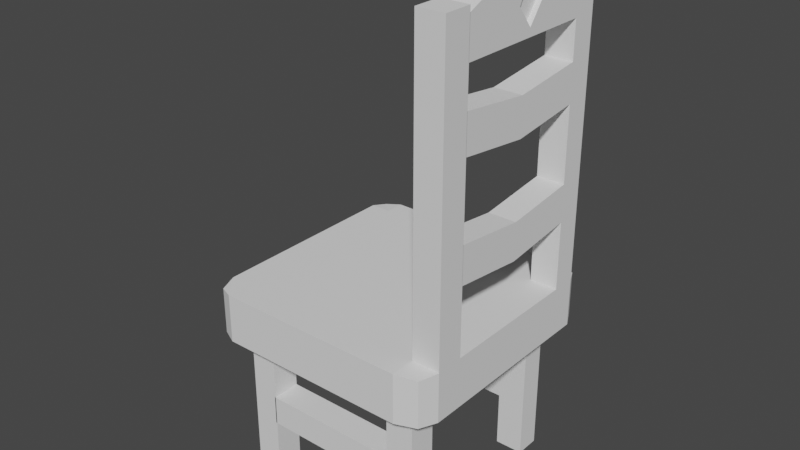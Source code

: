 # Source: chair.blend  (saved by Blender 3.6.13; exported with 4.5.12 LTS)
import bpy
from mathutils import Matrix  # noqa: F401  (used for matrix-valued properties, if any)

bpy.ops.wm.read_factory_settings(use_empty=True)
scene = bpy.context.scene
scene.name = 'Scene'

# ---- world
world_world = bpy.data.worlds.new('World'); scene.world = world_world
world_world.use_nodes = True; world_world.node_tree.nodes.clear()
_N = world_world.node_tree.nodes; _L = world_world.node_tree.links
n0 = _N.new('ShaderNodeOutputWorld'); n0.name = 'World Output'; n0.location = (300, 300)
n1 = _N.new('ShaderNodeBackground'); n1.name = 'Background'; n1.location = (10, 300)
n1.inputs[0].default_value = (0.05088, 0.05088, 0.05088, 1.0)
_L.new(n1.outputs[0], n0.inputs[0])
n0.is_active_output = True
world_world.color = (0.05088, 0.05088, 0.05088)
world_world.use_sun_shadow = False
world_world.sun_shadow_jitter_overblur = 0.0

# ---- meshes
me_cube_001 = bpy.data.meshes.new('Cube.001')
me_cube_001.from_pydata([(-0.9462, -0.9462, -0.902), (-0.9462, -0.9462, 0.9905), (-0.9462, 0.9462, -0.902), (-0.9462, 0.9462, 0.9905), (0.9462, -0.9462, -0.902), (0.9462, -0.9462, 0.9905), (0.9462, 0.9462, -0.902), (0.9462, 0.9462, 0.9905), (-0.8269, 1.0, -1.0), (-0.8269, 1.0, 1.0), (-0.8269, -1.0, -1.0), (-0.8269, -1.0, 1.0), (-1.0, -0.7953, -1.0), (-1.0, -0.7953, 1.0), (1.0, -0.7953, -1.0), (1.0, -0.7953, 1.0), (-0.8269, -0.7953, 1.0), (-0.8269, -0.7953, -1.0), (-0.606, -0.7953, 1.0), (1.0, -0.5628, -1.0), (1.0, -0.5628, 1.0), (-0.8269, -0.5628, 1.0), (-0.606, -0.5628, 1.0), (-1.0, 0.8372, 1.0), (1.0, 0.8372, -1.0), (-1.0, 0.8372, -1.0), (1.0, 0.8372, 1.0), (-0.8269, 0.8372, 1.0), (-0.8269, 0.8372, -1.0), (-0.606, 0.8372, 1.0), (1.0, 0.6319, 1.0), (-0.8269, 0.6319, 1.0), (-0.606, 0.6319, 1.0), (1.0, 0.6319, -1.0), (0.7712, 1.0, 1.0), (0.7712, -1.0, -1.0), (0.7712, 1.0, -1.0), (0.7712, -1.0, 1.0), (0.7712, -0.7953, 1.0), (0.7712, -0.7953, -1.0), (0.7712, -0.5628, -1.0), (0.7712, -0.5628, 1.0), (0.7712, 0.8372, 1.0), (0.7712, 0.8372, -1.0), (0.7712, 0.6319, 1.0), (0.7712, 0.6319, -1.0), (0.537, -0.7953, 1.0), (0.537, -0.5628, 1.0), (0.537, 0.8372, 1.0), (0.537, 0.6319, 1.0), (-0.8269, -0.5628, 13.13), (-0.8269, -0.7953, 13.13), (-0.606, -0.5628, 13.13), (-0.606, -0.7953, 13.13), (-0.8269, 0.8372, 13.13), (-0.606, 0.8372, 13.13), (-0.8269, 0.6319, 13.13), (-0.606, 0.6319, 13.13), (0.537, -0.7953, 13.13), (0.7712, -0.7953, 13.13), (0.537, -0.5628, 13.13), (0.7712, -0.5628, 13.13), (0.537, 0.8372, 13.13), (0.7712, 0.8372, 13.13), (0.537, 0.6319, 13.13), (0.7712, 0.6319, 13.13), (-1.0, 0.8372, 2.471), (-0.9462, 0.9462, 2.382), (0.7712, 1.0, 2.471), (0.9462, 0.9462, 2.382), (1.0, -0.7953, 2.471), (0.9462, -0.9462, 2.382), (-0.8269, -1.0, 2.471), (-0.9462, -0.9462, 2.382), (-0.8269, 1.0, 2.471), (-0.8269, -0.7953, 2.471), (-0.606, -0.7953, 2.471), (-1.0, -0.7953, 2.471), (1.0, -0.5628, 2.471), (-0.8269, -0.5628, 2.471), (0.7712, -0.7953, 2.471), (-1.0, -0.5628, 2.471), (1.0, 0.6319, 2.471), (-0.8269, 0.6319, 2.471), (0.7712, -0.5628, 2.471), (-1.0, 0.6319, 2.471), (1.0, 0.8372, 2.471), (-0.8269, 0.8372, 2.471), (-0.606, 0.8372, 2.471), (0.7712, 0.8372, 2.471), (0.7712, 0.6319, 2.471), (0.7712, -1.0, 2.471), (0.537, -0.7953, 2.471), (0.537, 0.8372, 2.471), (1.0, -0.7953, -21.9), (1.0, -0.5628, -21.9), (1.0, 0.6319, -21.9), (1.0, 0.8372, -21.9), (0.7712, -0.7953, -21.9), (0.7712, -0.5628, -21.9), (0.7712, 0.8372, -21.9), (0.7712, 0.6319, -21.9), (0.7712, 0.6319, -5.823), (0.7712, 0.6319, -8.435), (1.0, 0.03374, -7.85), (0.7712, 0.6319, -13.66), (0.7712, 0.6319, -16.27), (0.7712, 0.6319, -18.88), (0.7712, 0.6319, -21.5), (1.0, 0.6319, -21.5), (1.0, 0.6319, -18.88), (1.0, 0.6319, -16.27), (1.0, 0.6319, -13.66), (0.7712, 0.03374, -7.85), (1.0, 0.6319, -8.435), (1.0, 0.6319, -5.823), (1.0, 0.8372, -5.823), (1.0, 0.8372, -8.435), (1.0, 0.03374, -5.238), (1.0, 0.8372, -13.66), (1.0, 0.8372, -16.27), (1.0, 0.8372, -18.88), (1.0, 0.8372, -21.5), (0.7712, 0.8372, -21.5), (0.7712, 0.8372, -18.88), (0.7712, 0.8372, -16.27), (0.7712, 0.8372, -13.66), (0.7712, 0.03374, -5.238), (0.7712, 0.8372, -8.435), (0.7712, 0.8372, -5.823), (0.7712, 0.2417, -23.08), (0.7712, -0.1484, -23.08), (0.7712, 0.03374, -13.07), (1.0, 0.03374, -13.07), (0.7712, 0.03374, -15.69), (1.0, 0.03374, -15.69), (1.0, 0.2417, -23.08), (1.0, -0.1484, -23.08), (0.537, 0.8372, 7.064), (0.7712, 0.8372, 7.064), (0.7712, 0.6319, 7.064), (0.537, 0.6319, 7.064), (0.537, 0.8372, 9.117), (0.7712, 0.6319, 9.117), (0.7712, 0.8372, 9.117), (0.537, 0.6319, 9.117), (0.537, -0.7953, 7.037), (0.537, -0.5628, 7.037), (0.7712, -0.7953, 7.037), (0.7712, -0.5628, 7.037), (0.537, -0.7953, 9.15), (0.7712, -0.7953, 9.15), (0.7712, -0.5628, 9.15), (0.537, -0.5628, 9.15), (-0.6149, 0.6319, 9.117), (-0.6149, 0.6319, 7.064), (-0.6149, 0.8372, 7.064), (-0.6149, 0.8372, 9.117), (-0.6149, -0.5628, 9.15), (-0.6149, -0.5628, 7.037), (-0.6149, -0.7953, 7.037), (-0.6149, -0.7953, 9.15), (0.7712, -0.5644, -5.823), (0.7712, -0.5644, -8.435), (0.7712, -0.5644, -13.66), (0.7712, -0.5644, -16.27), (0.7712, -0.5644, -18.88), (0.7712, -0.5644, -21.5), (1.0, -0.5644, -21.5), (1.0, -0.5644, -18.88), (1.0, -0.5644, -16.27), (1.0, -0.5644, -13.66), (1.0, -0.5644, -8.435), (1.0, -0.5644, -5.823), (0.7712, 0.206, -20.76), (0.7712, 0.06376, -22.6), (0.7712, -0.0523, -20.79), (0.7712, 0.07874, -19.35), (1.0, -0.04668, -20.81), (1.0, 0.06563, -22.57), (1.0, 0.2004, -20.77), (1.0, 0.08061, -19.43), (0.805, 0.06376, -22.6), (0.805, -0.0523, -20.79), (0.805, 0.206, -20.76), (0.805, 0.07874, -19.35), (0.9576, -0.04668, -20.81), (0.9576, 0.06563, -22.57), (0.9576, 0.2004, -20.77), (0.9576, 0.08061, -19.43)], [], [(25, 23, 3, 2), (36, 34, 7, 6), (14, 15, 5, 4), (10, 11, 1, 0), (39, 14, 4, 35), (15, 20, 78, 70), (27, 29, 88, 87), (12, 17, 10, 0), (2, 3, 9, 8), (40, 39, 17, 28, 43, 45), (47, 22, 18, 46), (27, 31, 56, 54), (41, 38, 80, 84), (123, 122, 97, 100), (19, 20, 15, 14), (0, 1, 13, 12), (33, 30, 20, 19), (45, 33, 19, 40), (46, 18, 76, 92), (32, 31, 21, 22), (49, 32, 22, 47), (13, 23, 25, 12), (9, 34, 36, 8), (13, 1, 73, 77), (2, 8, 28, 25), (38, 46, 92, 80), (3, 23, 66, 67), (36, 6, 24, 43), (6, 7, 26, 24), (17, 12, 25, 28), (48, 29, 32, 49), (144, 142, 62, 63), (109, 108, 101, 96), (24, 26, 30, 33), (23, 13, 77, 81, 85, 66), (9, 74, 68, 34), (37, 5, 71, 91), (44, 41, 84, 90), (9, 3, 67, 74), (4, 5, 37, 35), (17, 39, 35, 10), (8, 36, 43, 28), (153, 150, 58, 60), (18, 16, 75, 76), (44, 49, 47, 41), (22, 21, 50, 52), (11, 10, 35, 37), (52, 50, 51, 53), (55, 54, 56, 57), (63, 62, 64, 65), (61, 60, 58, 59), (18, 22, 52, 53), (29, 27, 54, 55), (145, 143, 65, 64), (32, 29, 55, 57), (31, 32, 57, 56), (150, 151, 59, 58), (151, 152, 61, 59), (142, 145, 64, 62), (143, 144, 63, 65), (16, 18, 53, 51), (21, 16, 51, 50), (152, 153, 60, 61), (75, 77, 73, 72), (79, 81, 77, 75), (83, 85, 81, 79), (74, 87, 88, 93, 89, 68), (74, 67, 66, 87), (87, 66, 85, 83), (86, 89, 90, 82), (69, 68, 89, 86), (82, 90, 84, 78), (78, 84, 80, 70), (70, 80, 91, 71), (92, 76, 75, 72, 91, 80), (11, 37, 91, 72), (7, 34, 68, 69), (16, 21, 79, 75), (29, 48, 93, 88), (48, 42, 89, 93), (20, 30, 82, 78), (21, 31, 83, 79), (5, 15, 70, 71), (26, 7, 69, 86), (30, 26, 86, 82), (31, 27, 87, 83), (1, 11, 72, 73), (42, 44, 90, 89), (99, 95, 94, 98), (100, 97, 96, 101), (39, 40, 99, 98), (14, 39, 98, 94), (108, 123, 100, 101), (19, 14, 94, 95), (40, 19, 95, 99), (122, 109, 96, 97), (24, 33, 115, 116), (116, 115, 114, 117), (126, 105, 103, 128), (119, 112, 111, 120), (120, 111, 110, 121), (121, 110, 109, 122), (45, 43, 129, 102), (102, 129, 128, 103), (103, 105, 112, 114), (105, 126, 125, 106), (106, 125, 124, 107), (107, 124, 123, 108), (33, 45, 102, 115), (137, 168, 167, 131), (117, 119, 126, 128), (105, 132, 133, 112), (111, 106, 107, 110), (132, 164, 171, 133), (43, 24, 116, 129), (129, 116, 117, 128), (114, 104, 113, 103), (102, 127, 118, 115), (126, 119, 120, 125), (125, 120, 121, 124), (124, 121, 122, 123), (127, 162, 173, 118), (112, 119, 117, 114), (112, 133, 171, 170, 135, 111), (135, 170, 165, 134), (175, 176, 183, 182), (104, 172, 163, 113), (108, 174, 177, 176, 167, 166, 107), (110, 169, 168, 178, 181, 180, 109), (108, 109, 136, 130), (130, 136, 137, 131), (130, 131, 167, 176, 175, 174, 108), (115, 118, 173, 172, 104, 114), (107, 166, 169, 110), (111, 135, 134, 106), (44, 42, 139, 140), (48, 49, 141, 138), (49, 44, 140, 141), (42, 48, 138, 139), (140, 139, 144, 143), (146, 150, 161, 160), (141, 140, 143, 145), (139, 138, 142, 144), (41, 47, 147, 149), (38, 41, 149, 148), (46, 38, 148, 146), (47, 46, 146, 147), (149, 147, 153, 152), (148, 149, 152, 151), (146, 148, 151, 150), (153, 147, 159, 158), (156, 155, 154, 157), (159, 160, 161, 158), (145, 142, 157, 154), (150, 153, 158, 161), (138, 141, 155, 156), (141, 145, 154, 155), (147, 146, 160, 159), (142, 138, 156, 157), (173, 162, 163, 172), (171, 164, 165, 170), (169, 166, 167, 168), (113, 163, 162, 127, 102, 103), (134, 165, 164, 132, 105, 106), (109, 180, 179, 178, 168, 137, 136), (180, 181, 189, 188), (185, 184, 182, 183), (177, 174, 184, 185), (174, 175, 182, 184), (176, 177, 185, 183), (187, 188, 189, 186), (178, 179, 187, 186), (181, 178, 186, 189), (179, 180, 188, 187)])
_uv = me_cube_001.uv_layers.new(name='UVMap')
_uv.uv.foreach_set('vector', [0.375, 0.2297, 0.625, 0.2297, 0.625, 0.25, 0.375, 0.25, 0.375, 0.4714, 0.625, 0.4714, 0.625, 0.5, 0.375, 0.5, 0.375, 0.7244, 0.625, 0.7244, 0.625, 0.75, 0.375, 0.75, 0.375, 0.9784, 0.625, 0.9784, 0.625, 1.0, 0.375, 1.0, 0.3464, 0.7244, 0.375, 0.7244, 0.375, 0.75, 0.3464, 0.75, 0.625, 0.7244, 0.625, 0.6953, 0.625, 0.6953, 0.625, 0.7244, 0.8534, 0.5203, 0.8258, 0.5203, 0.8258, 0.5203, 0.8534, 0.5203, 0.125, 0.7244, 0.1466, 0.7244, 0.1466, 0.75, 0.125, 0.75, 0.375, 0.25, 0.625, 0.25, 0.625, 0.2716, 0.375, 0.2716, 0.3464, 0.6953, 0.3464, 0.7244, 0.1466, 0.7244, 0.1466, 0.5203, 0.3464, 0.5203, 0.3464, 0.546, 0.6829, 0.6953, 0.8258, 0.6953, 0.8258, 0.7244, 0.6829, 0.7244, 0.8534, 0.5203, 0.8534, 0.546, 0.8534, 0.546, 0.8534, 0.5203, 0.6536, 0.6953, 0.6536, 0.7244, 0.6536, 0.7244, 0.6536, 0.6953, 0.3464, 0.5203, 0.375, 0.5203, 0.375, 0.5203, 0.3464, 0.5203, 0.375, 0.6953, 0.625, 0.6953, 0.625, 0.7244, 0.375, 0.7244, 0.375, 0.0, 0.625, 0.0, 0.625, 0.02558, 0.375, 0.02558, 0.375, 0.546, 0.625, 0.546, 0.625, 0.6953, 0.375, 0.6953, 0.3464, 0.546, 0.375, 0.546, 0.375, 0.6953, 0.3464, 0.6953, 0.6829, 0.7244, 0.8258, 0.7244, 0.8258, 0.7244, 0.6829, 0.7244, 0.8258, 0.546, 0.8534, 0.546, 0.8534, 0.6953, 0.8258, 0.6953, 0.6829, 0.546, 0.8258, 0.546, 0.8258, 0.6953, 0.6829, 0.6953, 0.625, 0.02558, 0.625, 0.2297, 0.375, 0.2297, 0.375, 0.02558, 0.625, 0.2716, 0.625, 0.4714, 0.375, 0.4714, 0.375, 0.2716, 0.625, 0.02558, 0.625, 0.0, 0.625, 0.0, 0.625, 0.02558, 0.125, 0.5, 0.1466, 0.5, 0.1466, 0.5203, 0.125, 0.5203, 0.6536, 0.7244, 0.6829, 0.7244, 0.6829, 0.7244, 0.6536, 0.7244, 0.625, 0.25, 0.625, 0.2297, 0.625, 0.2297, 0.625, 0.25, 0.3464, 0.5, 0.375, 0.5, 0.375, 0.5203, 0.3464, 0.5203, 0.375, 0.5, 0.625, 0.5, 0.625, 0.5203, 0.375, 0.5203, 0.1466, 0.7244, 0.125, 0.7244, 0.125, 0.5203, 0.1466, 0.5203, 0.6829, 0.5203, 0.8258, 0.5203, 0.8258, 0.546, 0.6829, 0.546, 0.6536, 0.5203, 0.6829, 0.5203, 0.6829, 0.5203, 0.6536, 0.5203, 0.375, 0.546, 0.3464, 0.546, 0.3464, 0.546, 0.375, 0.546, 0.375, 0.5203, 0.625, 0.5203, 0.625, 0.546, 0.375, 0.546, 0.625, 0.2297, 0.625, 0.02558, 0.625, 0.02558, 0.625, 0.05465, 0.625, 0.204, 0.625, 0.2297, 0.625, 0.2716, 0.625, 0.2716, 0.625, 0.4714, 0.625, 0.4714, 0.625, 0.7786, 0.625, 0.75, 0.625, 0.75, 0.625, 0.7786, 0.6536, 0.546, 0.6536, 0.6953, 0.6536, 0.6953, 0.6536, 0.546, 0.625, 0.2716, 0.625, 0.25, 0.625, 0.25, 0.625, 0.2716, 0.375, 0.75, 0.625, 0.75, 0.625, 0.7786, 0.375, 0.7786, 0.1466, 0.7244, 0.3464, 0.7244, 0.3464, 0.75, 0.1466, 0.75, 0.1466, 0.5, 0.3464, 0.5, 0.3464, 0.5203, 0.1466, 0.5203, 0.6829, 0.6953, 0.6829, 0.7244, 0.6829, 0.7244, 0.6829, 0.6953, 0.8258, 0.7244, 0.8534, 0.7244, 0.8534, 0.7244, 0.8258, 0.7244, 0.6536, 0.546, 0.6829, 0.546, 0.6829, 0.6953, 0.6536, 0.6953, 0.8258, 0.6953, 0.8534, 0.6953, 0.8534, 0.6953, 0.8258, 0.6953, 0.625, 0.9784, 0.375, 0.9784, 0.375, 0.7786, 0.625, 0.7786, 0.8258, 0.6953, 0.8534, 0.6953, 0.8534, 0.7244, 0.8258, 0.7244, 0.8258, 0.5203, 0.8534, 0.5203, 0.8534, 0.546, 0.8258, 0.546, 0.6536, 0.5203, 0.6829, 0.5203, 0.6829, 0.546, 0.6536, 0.546, 0.6536, 0.6953, 0.6829, 0.6953, 0.6829, 0.7244, 0.6536, 0.7244, 0.8258, 0.7244, 0.8258, 0.6953, 0.8258, 0.6953, 0.8258, 0.7244, 0.8258, 0.5203, 0.8534, 0.5203, 0.8534, 0.5203, 0.8258, 0.5203, 0.6829, 0.546, 0.6536, 0.546, 0.6536, 0.546, 0.6829, 0.546, 0.8258, 0.546, 0.8258, 0.5203, 0.8258, 0.5203, 0.8258, 0.546, 0.8534, 0.546, 0.8258, 0.546, 0.8258, 0.546, 0.8534, 0.546, 0.6829, 0.7244, 0.6536, 0.7244, 0.6536, 0.7244, 0.6829, 0.7244, 0.6536, 0.7244, 0.6536, 0.6953, 0.6536, 0.6953, 0.6536, 0.7244, 0.6829, 0.5203, 0.6829, 0.546, 0.6829, 0.546, 0.6829, 0.5203, 0.6536, 0.546, 0.6536, 0.5203, 0.6536, 0.5203, 0.6536, 0.546, 0.8534, 0.7244, 0.8258, 0.7244, 0.8258, 0.7244, 0.8534, 0.7244, 0.8534, 0.6953, 0.8534, 0.7244, 0.8534, 0.7244, 0.8534, 0.6953, 0.6536, 0.6953, 0.6829, 0.6953, 0.6829, 0.6953, 0.6536, 0.6953, 0.8534, 0.7244, 0.875, 0.7244, 0.875, 0.75, 0.8534, 0.75, 0.8534, 0.6953, 0.875, 0.6953, 0.875, 0.7244, 0.8534, 0.7244, 0.8534, 0.546, 0.875, 0.546, 0.875, 0.6953, 0.8534, 0.6953, 0.8534, 0.5, 0.8534, 0.5203, 0.8258, 0.5203, 0.6829, 0.5203, 0.6536, 0.5203, 0.6536, 0.5, 0.8534, 0.5, 0.875, 0.5, 0.875, 0.5203, 0.8534, 0.5203, 0.8534, 0.5203, 0.875, 0.5203, 0.875, 0.546, 0.8534, 0.546, 0.625, 0.5203, 0.6536, 0.5203, 0.6536, 0.546, 0.625, 0.546, 0.625, 0.5, 0.6536, 0.5, 0.6536, 0.5203, 0.625, 0.5203, 0.625, 0.546, 0.6536, 0.546, 0.6536, 0.6953, 0.625, 0.6953, 0.625, 0.6953, 0.6536, 0.6953, 0.6536, 0.7244, 0.625, 0.7244, 0.625, 0.7244, 0.6536, 0.7244, 0.6536, 0.75, 0.625, 0.75, 0.6829, 0.7244, 0.8258, 0.7244, 0.8534, 0.7244, 0.8534, 0.75, 0.6536, 0.75, 0.6536, 0.7244, 0.625, 0.9784, 0.625, 0.7786, 0.625, 0.7786, 0.625, 0.9784, 0.625, 0.5, 0.625, 0.4714, 0.625, 0.4714, 0.625, 0.5, 0.8534, 0.7244, 0.8534, 0.6953, 0.8534, 0.6953, 0.8534, 0.7244, 0.8258, 0.5203, 0.6829, 0.5203, 0.6829, 0.5203, 0.8258, 0.5203, 0.6829, 0.5203, 0.6536, 0.5203, 0.6536, 0.5203, 0.6829, 0.5203, 0.625, 0.6953, 0.625, 0.546, 0.625, 0.546, 0.625, 0.6953, 0.8534, 0.6953, 0.8534, 0.546, 0.8534, 0.546, 0.8534, 0.6953, 0.625, 0.75, 0.625, 0.7244, 0.625, 0.7244, 0.625, 0.75, 0.625, 0.5203, 0.625, 0.5, 0.625, 0.5, 0.625, 0.5203, 0.625, 0.546, 0.625, 0.5203, 0.625, 0.5203, 0.625, 0.546, 0.8534, 0.546, 0.8534, 0.5203, 0.8534, 0.5203, 0.8534, 0.546, 0.625, 1.0, 0.625, 0.9784, 0.625, 0.9784, 0.625, 1.0, 0.6536, 0.5203, 0.6536, 0.546, 0.6536, 0.546, 0.6536, 0.5203, 0.3464, 0.6953, 0.375, 0.6953, 0.375, 0.7244, 0.3464, 0.7244, 0.3464, 0.5203, 0.375, 0.5203, 0.375, 0.546, 0.3464, 0.546, 0.3464, 0.7244, 0.3464, 0.6953, 0.3464, 0.6953, 0.3464, 0.7244, 0.375, 0.7244, 0.3464, 0.7244, 0.3464, 0.7244, 0.375, 0.7244, 0.3464, 0.546, 0.3464, 0.5203, 0.3464, 0.5203, 0.3464, 0.546, 0.375, 0.6953, 0.375, 0.7244, 0.375, 0.7244, 0.375, 0.6953, 0.3464, 0.6953, 0.375, 0.6953, 0.375, 0.6953, 0.3464, 0.6953, 0.375, 0.5203, 0.375, 0.546, 0.375, 0.546, 0.375, 0.5203, 0.375, 0.5203, 0.375, 0.546, 0.375, 0.546, 0.375, 0.5203, 0.375, 0.5203, 0.375, 0.546, 0.375, 0.546, 0.375, 0.5203, 0.3464, 0.5203, 0.3464, 0.546, 0.3464, 0.546, 0.3464, 0.5203, 0.375, 0.5203, 0.375, 0.546, 0.375, 0.546, 0.375, 0.5203, 0.375, 0.5203, 0.375, 0.546, 0.375, 0.546, 0.375, 0.5203, 0.375, 0.5203, 0.375, 0.546, 0.375, 0.546, 0.375, 0.5203, 0.3464, 0.546, 0.3464, 0.5203, 0.3464, 0.5203, 0.3464, 0.546, 0.3464, 0.546, 0.3464, 0.5203, 0.3464, 0.5203, 0.3464, 0.546, 0.3464, 0.546, 0.3464, 0.546, 0.375, 0.546, 0.375, 0.546, 0.3464, 0.546, 0.3464, 0.5203, 0.3464, 0.5203, 0.3464, 0.546, 0.3464, 0.546, 0.3464, 0.5203, 0.3464, 0.5203, 0.3464, 0.546, 0.3464, 0.546, 0.3464, 0.5203, 0.3464, 0.5203, 0.3464, 0.546, 0.375, 0.546, 0.3464, 0.546, 0.3464, 0.546, 0.375, 0.546, 0.375, 0.546, 0.375, 0.546, 0.3464, 0.546, 0.3464, 0.546, 0.375, 0.5203, 0.375, 0.5203, 0.3464, 0.5203, 0.3464, 0.5203, 0.3464, 0.546, 0.3464, 0.546, 0.375, 0.546, 0.375, 0.546, 0.375, 0.546, 0.3464, 0.546, 0.3464, 0.546, 0.375, 0.546, 0.3464, 0.546, 0.3464, 0.546, 0.375, 0.546, 0.375, 0.546, 0.3464, 0.5203, 0.375, 0.5203, 0.375, 0.5203, 0.3464, 0.5203, 0.3464, 0.5203, 0.375, 0.5203, 0.375, 0.5203, 0.3464, 0.5203, 0.375, 0.546, 0.375, 0.546, 0.3464, 0.546, 0.3464, 0.546, 0.3464, 0.546, 0.3464, 0.546, 0.375, 0.546, 0.375, 0.546, 0.3464, 0.5203, 0.375, 0.5203, 0.375, 0.5203, 0.3464, 0.5203, 0.3464, 0.5203, 0.375, 0.5203, 0.375, 0.5203, 0.3464, 0.5203, 0.3464, 0.5203, 0.375, 0.5203, 0.375, 0.5203, 0.3464, 0.5203, 0.3464, 0.546, 0.3464, 0.546, 0.375, 0.546, 0.375, 0.546, 0.375, 0.546, 0.375, 0.5203, 0.375, 0.5203, 0.375, 0.546, 0.375, 0.546, 0.375, 0.546, 0.375, 0.546, 0.375, 0.546, 0.375, 0.546, 0.375, 0.546, 0.375, 0.546, 0.375, 0.546, 0.3464, 0.546, 0.3464, 0.546, 0.3464, 0.546, 0.3464, 0.546, 0.3464, 0.546, 0.3464, 0.546, 0.375, 0.546, 0.375, 0.546, 0.3464, 0.546, 0.3464, 0.546, 0.3464, 0.546, 0.3464, 0.546, 0.3464, 0.546, 0.3464, 0.546, 0.3464, 0.546, 0.3464, 0.546, 0.3464, 0.546, 0.375, 0.546, 0.375, 0.546, 0.375, 0.546, 0.375, 0.546, 0.375, 0.546, 0.375, 0.546, 0.375, 0.546, 0.3464, 0.546, 0.375, 0.546, 0.375, 0.546, 0.3464, 0.546, 0.3464, 0.546, 0.375, 0.546, 0.375, 0.546, 0.3464, 0.546, 0.3464, 0.546, 0.3464, 0.546, 0.3464, 0.546, 0.3464, 0.546, 0.3464, 0.546, 0.3464, 0.546, 0.3464, 0.546, 0.375, 0.546, 0.375, 0.546, 0.375, 0.546, 0.375, 0.546, 0.375, 0.546, 0.375, 0.546, 0.3464, 0.546, 0.3464, 0.546, 0.375, 0.546, 0.375, 0.546, 0.375, 0.546, 0.375, 0.546, 0.3464, 0.546, 0.3464, 0.546, 0.6536, 0.546, 0.6536, 0.5203, 0.6536, 0.5203, 0.6536, 0.546, 0.6829, 0.5203, 0.6829, 0.546, 0.6829, 0.546, 0.6829, 0.5203, 0.6829, 0.546, 0.6536, 0.546, 0.6536, 0.546, 0.6829, 0.546, 0.6536, 0.5203, 0.6829, 0.5203, 0.6829, 0.5203, 0.6536, 0.5203, 0.6536, 0.546, 0.6536, 0.5203, 0.6536, 0.5203, 0.6536, 0.546, 0.6829, 0.7244, 0.6829, 0.7244, 0.6829, 0.7244, 0.6829, 0.7244, 0.6829, 0.546, 0.6536, 0.546, 0.6536, 0.546, 0.6829, 0.546, 0.6536, 0.5203, 0.6829, 0.5203, 0.6829, 0.5203, 0.6536, 0.5203, 0.6536, 0.6953, 0.6829, 0.6953, 0.6829, 0.6953, 0.6536, 0.6953, 0.6536, 0.7244, 0.6536, 0.6953, 0.6536, 0.6953, 0.6536, 0.7244, 0.6829, 0.7244, 0.6536, 0.7244, 0.6536, 0.7244, 0.6829, 0.7244, 0.6829, 0.6953, 0.6829, 0.7244, 0.6829, 0.7244, 0.6829, 0.6953, 0.6536, 0.6953, 0.6829, 0.6953, 0.6829, 0.6953, 0.6536, 0.6953, 0.6536, 0.7244, 0.6536, 0.6953, 0.6536, 0.6953, 0.6536, 0.7244, 0.6829, 0.7244, 0.6536, 0.7244, 0.6536, 0.7244, 0.6829, 0.7244, 0.6829, 0.6953, 0.6829, 0.6953, 0.6829, 0.6953, 0.6829, 0.6953, 0.6829, 0.5203, 0.6829, 0.546, 0.6829, 0.546, 0.6829, 0.5203, 0.6829, 0.6953, 0.6829, 0.7244, 0.6829, 0.7244, 0.6829, 0.6953, 0.6829, 0.546, 0.6829, 0.5203, 0.6829, 0.5203, 0.6829, 0.546, 0.6829, 0.7244, 0.6829, 0.6953, 0.6829, 0.6953, 0.6829, 0.7244, 0.6829, 0.5203, 0.6829, 0.546, 0.6829, 0.546, 0.6829, 0.5203, 0.6829, 0.546, 0.6829, 0.546, 0.6829, 0.546, 0.6829, 0.546, 0.6829, 0.6953, 0.6829, 0.7244, 0.6829, 0.7244, 0.6829, 0.6953, 0.6829, 0.5203, 0.6829, 0.5203, 0.6829, 0.5203, 0.6829, 0.5203, 0.375, 0.546, 0.3464, 0.546, 0.3464, 0.546, 0.375, 0.546, 0.375, 0.546, 0.3464, 0.546, 0.3464, 0.546, 0.375, 0.546, 0.375, 0.546, 0.3464, 0.546, 0.3464, 0.546, 0.375, 0.546, 0.3464, 0.546, 0.3464, 0.546, 0.3464, 0.546, 0.3464, 0.546, 0.3464, 0.546, 0.3464, 0.546, 0.3464, 0.546, 0.3464, 0.546, 0.3464, 0.546, 0.3464, 0.546, 0.3464, 0.546, 0.3464, 0.546, 0.375, 0.546, 0.375, 0.546, 0.375, 0.546, 0.375, 0.546, 0.375, 0.546, 0.375, 0.546, 0.375, 0.546, 0.375, 0.546, 0.375, 0.546, 0.375, 0.546, 0.375, 0.546, 0.3464, 0.546, 0.3464, 0.546, 0.3464, 0.546, 0.3464, 0.546, 0.3464, 0.546, 0.3464, 0.546, 0.3464, 0.546, 0.3464, 0.546, 0.3464, 0.546, 0.3464, 0.546, 0.3464, 0.546, 0.3464, 0.546, 0.3464, 0.546, 0.3464, 0.546, 0.3464, 0.546, 0.3464, 0.546, 0.375, 0.546, 0.375, 0.546, 0.375, 0.546, 0.375, 0.546, 0.375, 0.546, 0.375, 0.546, 0.375, 0.546, 0.375, 0.546, 0.375, 0.546, 0.375, 0.546, 0.375, 0.546, 0.375, 0.546, 0.375, 0.546, 0.375, 0.546, 0.375, 0.546, 0.375, 0.546])
me_cube_001.update()

# ---- objects
ob_cube = bpy.data.objects.new('Cube', me_cube_001)

# ---- transforms, parenting, visibility, modifiers, constraints
ob_cube.location = (0.0, 0.0, 1.892)
ob_cube.scale = (1.691, 1.691, -0.1979)

# ---- collection membership
scene.collection.objects.link(ob_cube)

# ---- scene / render settings (as saved in the file)
scene.frame_start = 1; scene.frame_end = 250; scene.frame_set(1)
scene.render.engine = 'BLENDER_EEVEE_NEXT'
scene.cycles.sampling_pattern = 'TABULATED_SOBOL'
scene.view_settings.view_transform = 'Filmic'
bpy.context.view_layer.update()

# ---- added for rendering (the .blend has no active camera and no usable light): camera, sun
cam_auto = bpy.data.cameras.new('AutoCamera')
cam_auto.lens = 50.0
cam_auto.sensor_width = 36.0
cam_auto.clip_end = 1000.0
ob_auto_camera = bpy.data.objects.new('AutoCamera', cam_auto)
scene.collection.objects.link(ob_auto_camera)
ob_auto_camera.location = (7.97061, -9.56474, 9.25292)
ob_auto_camera.rotation_euler = (1.09748, -7.21219e-08, 0.694738)
scene.camera = ob_auto_camera
light_auto_sun = bpy.data.lights.new('AutoSun', 'SUN')
light_auto_sun.energy = 3.0
light_auto_sun.angle = 0.0523599
ob_auto_sun = bpy.data.objects.new('AutoSun', light_auto_sun)
scene.collection.objects.link(ob_auto_sun)
ob_auto_sun.rotation_euler = (0.872665, 0.174533, 0.523599)
bpy.context.view_layer.update()
